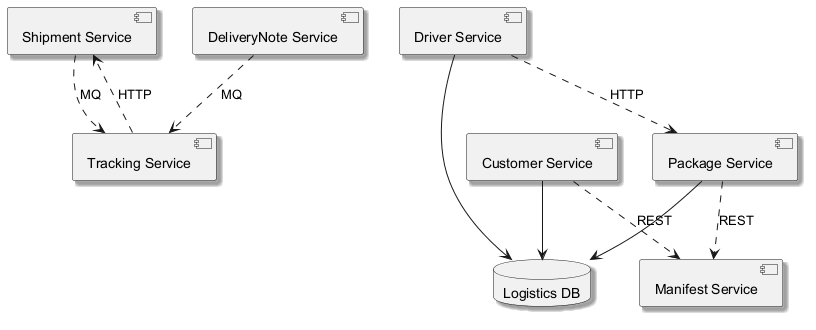

The diagram above was rendered by PlantUML. Its source (embedded in the PNG):
@startuml
skinparam backgroundColor #FFFFFF
skinparam classBackgroundColor #E8F4FA
skinparam classBorderColor #2C7DA0
skinparam shadowing true
component "Shipment Service" as C_ShipmentService
component "Manifest Service" as C_ManifestService
component "Driver Service" as C_DriverService
component "Package Service" as C_PackageService
component "Tracking Service" as C_TrackingService
component "Customer Service" as C_CustomerService
component "DeliveryNote Service" as C_DeliveryNoteService
database "Logistics DB" as DB_logistics
C_DriverService --> DB_logistics
C_PackageService --> DB_logistics
C_CustomerService --> DB_logistics
C_ShipmentService ..> C_TrackingService : MQ
C_DriverService ..> C_PackageService : HTTP
C_PackageService ..> C_ManifestService : REST
C_TrackingService ..> C_ShipmentService : HTTP
C_DeliveryNoteService ..> C_TrackingService : MQ
C_CustomerService ..> C_ManifestService : REST
@enduml